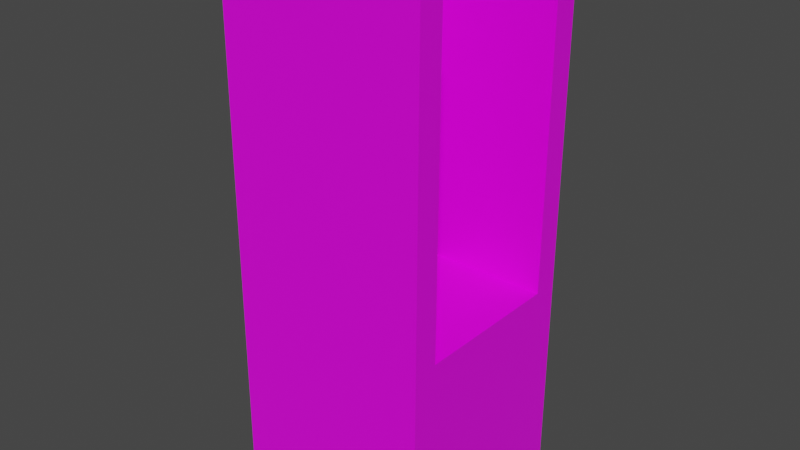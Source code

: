 # Source: cubby2.blend  (saved by Blender 4.4.30; exported with 4.5.12 LTS)
import bpy
from mathutils import Matrix  # noqa: F401  (used for matrix-valued properties, if any)

bpy.ops.wm.read_factory_settings(use_empty=True)
scene = bpy.context.scene
scene.name = 'Scene'

# ---- collections
col_collection = bpy.data.collections.new('Collection'); scene.collection.children.link(col_collection)

# ---- images (referenced by path relative to the original .blend; pixels are not part of the script)
import os
ASSET_DIR = os.environ.get("B2B_ASSET_DIR", "")  # directory of the original .blend (textures are referenced by path, not embedded)
HERE = os.path.dirname(os.path.abspath(__file__))  # packed textures are extracted next to this script under _unpacked/

def load_image(name, relpath, width, height, colorspace="sRGB"):
    """Load a texture the original file referenced (path relative to the .blend, or extracted next to this script)."""
    p = next((c for c in (os.path.join(HERE, relpath), os.path.join(ASSET_DIR, relpath)) if relpath and os.path.exists(c)), "")
    if p:
        img = bpy.data.images.load(p, check_existing=True)
        img.name = name
    else:  # same state as the original file: an image datablock whose file is absent (Cycles renders it pink)
        img = bpy.data.images.new(name, width, height)
        img.source = "FILE"
        img.filepath = "//" + (relpath or name)
    img.colorspace_settings.name = colorspace
    return img
img_clean_metal_jpg_044 = load_image('clean_metal.jpg.044', 'clean_metal.jpg', 1024, 1024, 'sRGB')

# ---- materials (node trees are filled in below, after node groups)
mat_material_001 = bpy.data.materials.new('Material.001')
mat_material_001.alpha_threshold = 0.0
mat_material_001.use_transparent_shadow = False
mat_material_001.line_color = (0.0, 0.0, 0.0, 1.0)

# ---- material node trees
mat_material_001.use_nodes = True; mat_material_001.node_tree.nodes.clear()
_N = mat_material_001.node_tree.nodes; _L = mat_material_001.node_tree.links
n0 = _N.new('ShaderNodeOutputMaterial'); n0.name = 'Material Output'; n0.location = (300, 300)
n1 = _N.new('ShaderNodeBsdfPrincipled'); n1.name = 'Principled BSDF'; n1.location = (10, 300)
n1.distribution = 'GGX'
n1.subsurface_method = 'BURLEY'
n1.inputs[2].default_value = 0.4
n1.inputs[3].default_value = 1.45
n1.inputs[27].default_value = (0.0, 0.0, 0.0, 1.0)
n1.inputs[28].default_value = 1.0
n2 = _N.new('ShaderNodeTexImage'); n2.name = 'Image Texture'; n2.location = (-271, 255)
n2.image = img_clean_metal_jpg_044
_L.new(n1.outputs[0], n0.inputs[0])
_L.new(n2.outputs[0], n1.inputs[0])
n0.is_active_output = True

# ---- world
world_world = bpy.data.worlds.new('World'); scene.world = world_world
world_world.use_nodes = True; world_world.node_tree.nodes.clear()
_N = world_world.node_tree.nodes; _L = world_world.node_tree.links
n0 = _N.new('ShaderNodeOutputWorld'); n0.name = 'World Output'; n0.location = (300, 300)
n1 = _N.new('ShaderNodeBackground'); n1.name = 'Background'; n1.location = (10, 300)
n1.inputs[0].default_value = (0.05088, 0.05088, 0.05088, 1.0)
_L.new(n1.outputs[0], n0.inputs[0])
n0.is_active_output = True
world_world.color = (0.05088, 0.05088, 0.05088)
world_world.use_sun_shadow = False
world_world.sun_shadow_jitter_overblur = 0.0

# ---- meshes
me_cube_001 = bpy.data.meshes.new('Cube.001')
me_cube_001.from_pydata([(0.4008, -0.3941, 0.8935), (0.4008, 0.3656, 0.8892), (-0.3589, -0.3941, 0.8935), (-0.3589, 0.3656, 0.8892), (0.4008, 0.2707, 0.8897), (0.4008, -0.2991, 0.893), (-0.264, -0.2991, 0.893), (-0.264, 0.2707, 0.8897), (0.4008, -0.4056, -1.126), (0.4008, 0.3541, -1.131), (-0.3589, -0.4056, -1.126), (-0.3589, 0.3541, -1.131), (0.4008, 0.2634, -0.3704), (0.4008, -0.3063, -0.3671), (-0.264, -0.3063, -0.3671), (-0.264, 0.2634, -0.3704)], [], [(2, 3, 1, 4, 7, 6, 5, 0), (9, 1, 4, 12, 13, 5, 0, 8), (13, 14, 6, 5), (12, 15, 14, 13), (9, 8, 10, 11), (12, 4, 7, 15), (3, 1, 9, 11), (2, 3, 11, 10), (8, 0, 2, 10), (15, 7, 6, 14)])
_uv = me_cube_001.uv_layers.new(name='UVMap')
_uv.uv.foreach_set('vector', [0.875, 0.5, 0.875, 0.75, 0.625, 0.75, 0.625, 0.7188, 0.8438, 0.7188, 0.8438, 0.5312, 0.625, 0.5312, 0.625, 0.5, 0.375, 0.75, 0.625, 0.75, 0.625, 0.7188, 0.625, 0.7188, 0.625, 0.5312, 0.625, 0.5312, 0.625, 0.5, 0.375, 0.5, 0.625, 0.5312, 0.8438, 0.5312, 0.8438, 0.5312, 0.625, 0.5312, 0.625, 0.7188, 0.8438, 0.7188, 0.8438, 0.5312, 0.625, 0.5312, 0.375, 0.75, 0.375, 0.5, 0.125, 0.5, 0.125, 0.75, 0.625, 0.7188, 0.625, 0.7188, 0.8438, 0.7188, 0.8438, 0.7188, 0.625, 1.0, 0.625, 0.75, 0.375, 0.75, 0.375, 1.0, 0.625, 0.25, 0.625, 0.0, 0.375, 0.0, 0.375, 0.25, 0.375, 0.5, 0.625, 0.5, 0.625, 0.25, 0.375, 0.25, 0.8438, 0.7188, 0.8438, 0.7188, 0.8438, 0.5312, 0.8438, 0.5312])
me_cube_001.materials.append(mat_material_001)
me_cube_001.use_remesh_preserve_volume = False
me_cube_001.use_remesh_preserve_attributes = False
me_cube_001.use_mirror_vertex_groups = False
me_cube_001.update()

# ---- objects
ob_model = bpy.data.objects.new('model', me_cube_001)

# ---- transforms, parenting, visibility, modifiers, constraints
ob_model.location = (0.0, 0.0, 0.0)
ob_model.lock_rotations_4d = False
ob_model.empty_display_type = 'ARROWS'
ob_model.lineart.crease_threshold = 0.0

# ---- collection membership
col_collection.objects.link(ob_model)

# ---- scene / render settings (as saved in the file)
scene.frame_start = 1; scene.frame_end = 250; scene.frame_set(1)
scene.render.engine = 'BLENDER_EEVEE_NEXT'
scene.cycles.use_denoising = False
scene.cycles.samples = 128
scene.cycles.sampling_pattern = 'TABULATED_SOBOL'
scene.cycles.use_adaptive_sampling = False
scene.cycles.use_light_tree = False
scene.view_settings.view_transform = 'Filmic'
bpy.context.view_layer.update()

# ---- added for rendering (the .blend has no active camera and no usable light): camera, sun
cam_auto = bpy.data.cameras.new('AutoCamera')
cam_auto.lens = 50.0
cam_auto.sensor_width = 36.0
cam_auto.clip_end = 1000.0
ob_auto_camera = bpy.data.objects.new('AutoCamera', cam_auto)
scene.collection.objects.link(ob_auto_camera)
ob_auto_camera.location = (2.14472, -2.56857, 1.58049)
ob_auto_camera.rotation_euler = (1.09748, -7.21219e-08, 0.694738)
scene.camera = ob_auto_camera
light_auto_sun = bpy.data.lights.new('AutoSun', 'SUN')
light_auto_sun.energy = 3.0
light_auto_sun.angle = 0.0523599
ob_auto_sun = bpy.data.objects.new('AutoSun', light_auto_sun)
scene.collection.objects.link(ob_auto_sun)
ob_auto_sun.rotation_euler = (0.872665, 0.174533, 0.523599)
bpy.context.view_layer.update()
